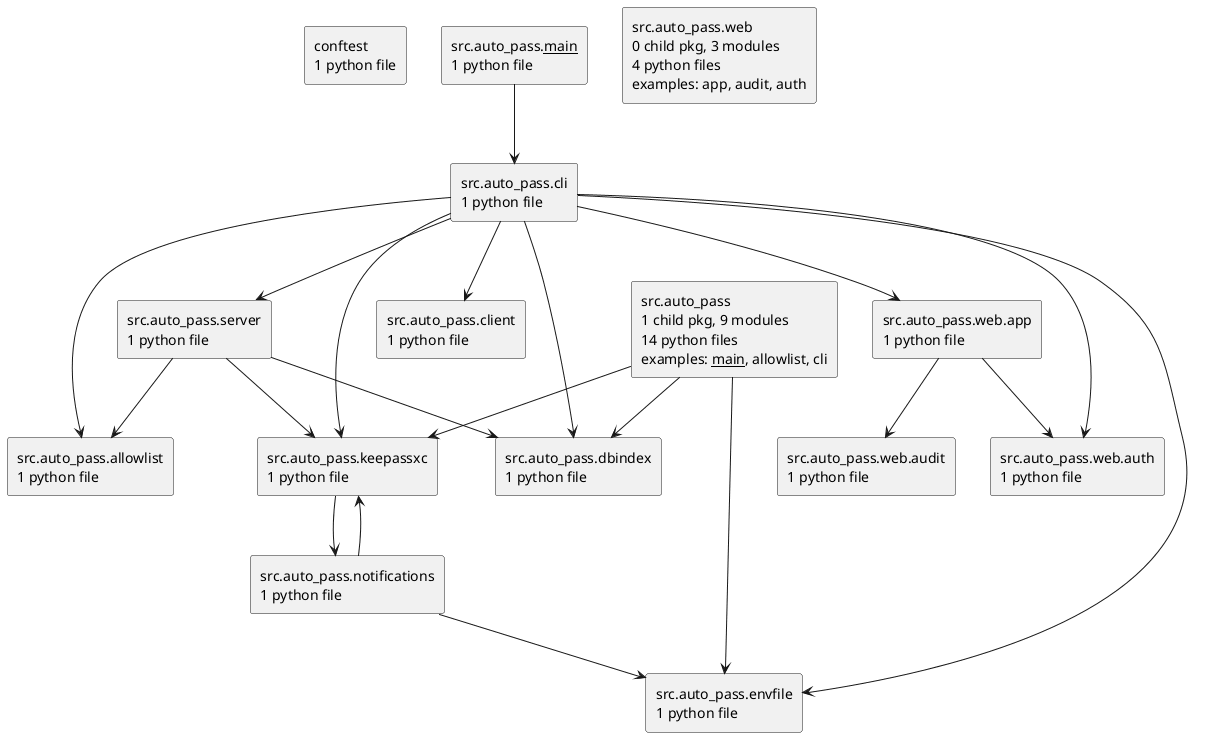

The diagram above was rendered by PlantUML. Its source (embedded in the PNG):
@startuml packages_auto-pass
set namespaceSeparator none
top to bottom direction
skinparam componentStyle rectangle
rectangle "conftest\n1 python file" as conftest
rectangle "src.auto_pass\n1 child pkg, 9 modules\n14 python files\nexamples: __main__, allowlist, cli" as src.auto_pass
rectangle "src.auto_pass.__main__\n1 python file" as src.auto_pass.__main__
rectangle "src.auto_pass.allowlist\n1 python file" as src.auto_pass.allowlist
rectangle "src.auto_pass.cli\n1 python file" as src.auto_pass.cli
rectangle "src.auto_pass.client\n1 python file" as src.auto_pass.client
rectangle "src.auto_pass.dbindex\n1 python file" as src.auto_pass.dbindex
rectangle "src.auto_pass.envfile\n1 python file" as src.auto_pass.envfile
rectangle "src.auto_pass.keepassxc\n1 python file" as src.auto_pass.keepassxc
rectangle "src.auto_pass.notifications\n1 python file" as src.auto_pass.notifications
rectangle "src.auto_pass.server\n1 python file" as src.auto_pass.server
rectangle "src.auto_pass.web\n0 child pkg, 3 modules\n4 python files\nexamples: app, audit, auth" as src.auto_pass.web
rectangle "src.auto_pass.web.app\n1 python file" as src.auto_pass.web.app
rectangle "src.auto_pass.web.audit\n1 python file" as src.auto_pass.web.audit
rectangle "src.auto_pass.web.auth\n1 python file" as src.auto_pass.web.auth
src.auto_pass --> src.auto_pass.dbindex
src.auto_pass --> src.auto_pass.envfile
src.auto_pass --> src.auto_pass.keepassxc
src.auto_pass.__main__ --> src.auto_pass.cli
src.auto_pass.cli --> src.auto_pass.allowlist
src.auto_pass.cli --> src.auto_pass.client
src.auto_pass.cli --> src.auto_pass.dbindex
src.auto_pass.cli --> src.auto_pass.envfile
src.auto_pass.cli --> src.auto_pass.keepassxc
src.auto_pass.cli --> src.auto_pass.server
src.auto_pass.cli --> src.auto_pass.web.app
src.auto_pass.cli --> src.auto_pass.web.auth
src.auto_pass.keepassxc --> src.auto_pass.notifications
src.auto_pass.notifications --> src.auto_pass.envfile
src.auto_pass.notifications --> src.auto_pass.keepassxc
src.auto_pass.server --> src.auto_pass.allowlist
src.auto_pass.server --> src.auto_pass.dbindex
src.auto_pass.server --> src.auto_pass.keepassxc
src.auto_pass.web.app --> src.auto_pass.web.audit
src.auto_pass.web.app --> src.auto_pass.web.auth
@enduml